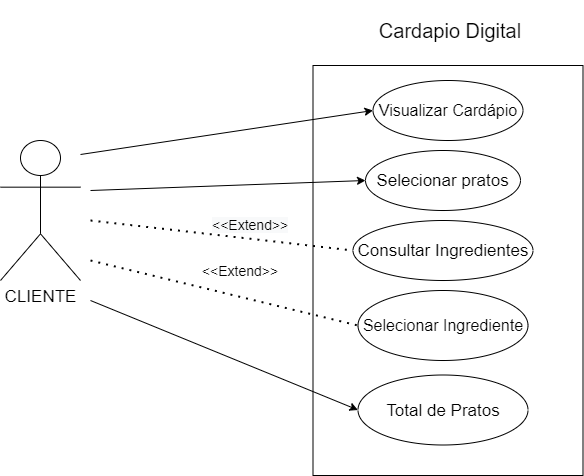

The diagram above was exported from draw.io. Its source (the exported page's mxGraphModel, read from the mxfile embedded in the PNG):
<mxGraphModel dx="868" dy="482" grid="1" gridSize="10" guides="1" tooltips="1" connect="1" arrows="1" fold="1" page="1" pageScale="1" pageWidth="827" pageHeight="1169" math="0" shadow="0">
  <root>
    <mxCell id="0" />
    <mxCell id="1" parent="0" />
    <mxCell id="apQ0q8T8BWVfRT4NaSpk-1" value="" style="rounded=0;whiteSpace=wrap;html=1;" vertex="1" parent="1">
      <mxGeometry x="402.5" y="275" width="270" height="410" as="geometry" />
    </mxCell>
    <mxCell id="apQ0q8T8BWVfRT4NaSpk-4" value="&lt;span id=&quot;docs-internal-guid-2bc9bd4a-7fff-fd9e-e990-9c6481a47a4e&quot;&gt;&lt;span style=&quot;font-family: &amp;#34;arial&amp;#34; ; background-color: transparent ; vertical-align: baseline&quot;&gt;&lt;font style=&quot;font-size: 17px&quot;&gt;Selecionar pratos&lt;/font&gt;&lt;/span&gt;&lt;/span&gt;" style="ellipse;whiteSpace=wrap;html=1;" vertex="1" parent="1">
      <mxGeometry x="455" y="360" width="155" height="60" as="geometry" />
    </mxCell>
    <mxCell id="apQ0q8T8BWVfRT4NaSpk-6" value="&lt;font face=&quot;arial&quot; style=&quot;font-size: 17px&quot;&gt;Total de Pratos&lt;/font&gt;" style="ellipse;whiteSpace=wrap;html=1;" vertex="1" parent="1">
      <mxGeometry x="447.5" y="584.5" width="170" height="70" as="geometry" />
    </mxCell>
    <mxCell id="apQ0q8T8BWVfRT4NaSpk-8" value="&lt;font style=&quot;font-size: 17px&quot;&gt;Consultar Ingredientes&lt;/font&gt;" style="ellipse;whiteSpace=wrap;html=1;" vertex="1" parent="1">
      <mxGeometry x="442.5" y="430" width="180" height="60" as="geometry" />
    </mxCell>
    <mxCell id="apQ0q8T8BWVfRT4NaSpk-11" value="&lt;span style=&quot;font-size: 17px&quot;&gt;CLIENTE&lt;/span&gt;" style="shape=umlActor;verticalLabelPosition=bottom;verticalAlign=top;html=1;outlineConnect=0;" vertex="1" parent="1">
      <mxGeometry x="90" y="350" width="80" height="140" as="geometry" />
    </mxCell>
    <mxCell id="apQ0q8T8BWVfRT4NaSpk-13" value="&lt;font style=&quot;font-size: 16px&quot;&gt;Visualizar Cardápio&lt;/font&gt;" style="ellipse;whiteSpace=wrap;html=1;" vertex="1" parent="1">
      <mxGeometry x="462.5" y="290" width="150" height="60" as="geometry" />
    </mxCell>
    <mxCell id="apQ0q8T8BWVfRT4NaSpk-15" value="&lt;font style=&quot;font-size: 16px&quot;&gt;Selecionar Ingrediente&lt;/font&gt;" style="ellipse;whiteSpace=wrap;html=1;" vertex="1" parent="1">
      <mxGeometry x="447.5" y="500" width="170" height="70" as="geometry" />
    </mxCell>
    <mxCell id="apQ0q8T8BWVfRT4NaSpk-17" value="" style="endArrow=classic;html=1;entryX=0;entryY=0.5;entryDx=0;entryDy=0;" edge="1" parent="1" target="apQ0q8T8BWVfRT4NaSpk-13">
      <mxGeometry width="50" height="50" relative="1" as="geometry">
        <mxPoint x="170" y="364" as="sourcePoint" />
        <mxPoint x="410" y="443" as="targetPoint" />
      </mxGeometry>
    </mxCell>
    <mxCell id="apQ0q8T8BWVfRT4NaSpk-18" value="" style="endArrow=classic;html=1;entryX=0;entryY=0.5;entryDx=0;entryDy=0;" edge="1" parent="1" target="apQ0q8T8BWVfRT4NaSpk-4">
      <mxGeometry width="50" height="50" relative="1" as="geometry">
        <mxPoint x="180" y="400" as="sourcePoint" />
        <mxPoint x="430" y="490" as="targetPoint" />
      </mxGeometry>
    </mxCell>
    <mxCell id="apQ0q8T8BWVfRT4NaSpk-23" value="" style="endArrow=none;dashed=1;html=1;dashPattern=1 3;strokeWidth=2;entryX=0;entryY=0.5;entryDx=0;entryDy=0;" edge="1" parent="1" target="apQ0q8T8BWVfRT4NaSpk-15">
      <mxGeometry width="50" height="50" relative="1" as="geometry">
        <mxPoint x="180" y="470" as="sourcePoint" />
        <mxPoint x="360" y="510" as="targetPoint" />
        <Array as="points" />
      </mxGeometry>
    </mxCell>
    <mxCell id="apQ0q8T8BWVfRT4NaSpk-24" value="&lt;span style=&quot;font-size: 14px&quot;&gt;&amp;lt;&amp;lt;Extend&amp;gt;&amp;gt;&lt;/span&gt;" style="text;html=1;strokeColor=none;fillColor=none;align=center;verticalAlign=middle;whiteSpace=wrap;rounded=0;" vertex="1" parent="1">
      <mxGeometry x="280" y="470" width="100" height="20" as="geometry" />
    </mxCell>
    <mxCell id="apQ0q8T8BWVfRT4NaSpk-32" value="" style="endArrow=classic;html=1;entryX=0;entryY=0.5;entryDx=0;entryDy=0;" edge="1" parent="1" target="apQ0q8T8BWVfRT4NaSpk-6">
      <mxGeometry width="50" height="50" relative="1" as="geometry">
        <mxPoint x="180" y="510" as="sourcePoint" />
        <mxPoint x="190" y="510" as="targetPoint" />
      </mxGeometry>
    </mxCell>
    <mxCell id="apQ0q8T8BWVfRT4NaSpk-35" value="&lt;span style=&quot;color: rgb(0, 0, 0); font-family: helvetica; font-size: 14px; font-style: normal; font-weight: 400; letter-spacing: normal; text-align: center; text-indent: 0px; text-transform: none; word-spacing: 0px; background-color: rgb(248, 249, 250); display: inline; float: none;&quot;&gt;&amp;lt;&amp;lt;Extend&amp;gt;&amp;gt;&lt;/span&gt;" style="text;whiteSpace=wrap;html=1;" vertex="1" parent="1">
      <mxGeometry x="300" y="420" width="100" height="30" as="geometry" />
    </mxCell>
    <mxCell id="apQ0q8T8BWVfRT4NaSpk-37" value="" style="endArrow=none;dashed=1;html=1;dashPattern=1 3;strokeWidth=2;entryX=0;entryY=0.5;entryDx=0;entryDy=0;" edge="1" parent="1" target="apQ0q8T8BWVfRT4NaSpk-8">
      <mxGeometry width="50" height="50" relative="1" as="geometry">
        <mxPoint x="180" y="430" as="sourcePoint" />
        <mxPoint x="447.5" y="495" as="targetPoint" />
        <Array as="points" />
      </mxGeometry>
    </mxCell>
    <mxCell id="apQ0q8T8BWVfRT4NaSpk-38" value="&lt;font style=&quot;font-size: 20px&quot;&gt;Cardapio Digital&lt;/font&gt;" style="text;html=1;strokeColor=none;fillColor=none;align=center;verticalAlign=middle;whiteSpace=wrap;rounded=0;" vertex="1" parent="1">
      <mxGeometry x="455" y="210" width="170" height="60" as="geometry" />
    </mxCell>
  </root>
</mxGraphModel>